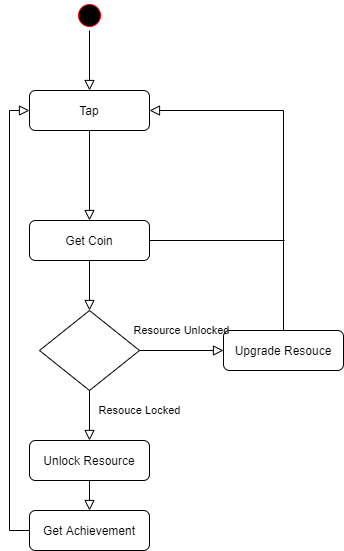

The diagram above was exported from draw.io. Its source (the exported page's mxGraphModel, read from the mxfile embedded in the PNG):
<mxGraphModel dx="1038" dy="617" grid="1" gridSize="10" guides="1" tooltips="1" connect="1" arrows="1" fold="1" page="1" pageScale="1" pageWidth="827" pageHeight="1169" math="0" shadow="0">
  <root>
    <mxCell id="WIyWlLk6GJQsqaUBKTNV-0" />
    <mxCell id="WIyWlLk6GJQsqaUBKTNV-1" parent="WIyWlLk6GJQsqaUBKTNV-0" />
    <mxCell id="WIyWlLk6GJQsqaUBKTNV-2" value="" style="rounded=0;html=1;jettySize=auto;orthogonalLoop=1;fontSize=11;endArrow=block;endFill=0;endSize=8;strokeWidth=1;shadow=0;labelBackgroundColor=none;entryX=0.5;entryY=0;entryDx=0;entryDy=0;" parent="WIyWlLk6GJQsqaUBKTNV-1" source="WIyWlLk6GJQsqaUBKTNV-3" target="WIyWlLk6GJQsqaUBKTNV-7" edge="1">
      <mxGeometry relative="1" as="geometry">
        <mxPoint x="220" y="250" as="targetPoint" />
      </mxGeometry>
    </mxCell>
    <mxCell id="WIyWlLk6GJQsqaUBKTNV-3" value="Tap" style="rounded=1;whiteSpace=wrap;html=1;fontSize=12;glass=0;strokeWidth=1;shadow=0;" parent="WIyWlLk6GJQsqaUBKTNV-1" vertex="1">
      <mxGeometry x="160" y="160" width="120" height="40" as="geometry" />
    </mxCell>
    <mxCell id="WIyWlLk6GJQsqaUBKTNV-4" value="" style="rounded=0;html=1;jettySize=auto;orthogonalLoop=1;fontSize=11;endArrow=block;endFill=0;endSize=8;strokeWidth=1;shadow=0;labelBackgroundColor=none;edgeStyle=orthogonalEdgeStyle;entryX=0.5;entryY=0;entryDx=0;entryDy=0;" parent="WIyWlLk6GJQsqaUBKTNV-1" target="WIyWlLk6GJQsqaUBKTNV-10" edge="1">
      <mxGeometry y="20" relative="1" as="geometry">
        <mxPoint as="offset" />
        <mxPoint x="220" y="330" as="sourcePoint" />
      </mxGeometry>
    </mxCell>
    <mxCell id="WIyWlLk6GJQsqaUBKTNV-7" value="Get Coin" style="rounded=1;whiteSpace=wrap;html=1;fontSize=12;glass=0;strokeWidth=1;shadow=0;" parent="WIyWlLk6GJQsqaUBKTNV-1" vertex="1">
      <mxGeometry x="160" y="290" width="120" height="40" as="geometry" />
    </mxCell>
    <mxCell id="WIyWlLk6GJQsqaUBKTNV-10" value="" style="rhombus;whiteSpace=wrap;html=1;shadow=0;fontFamily=Helvetica;fontSize=12;align=center;strokeWidth=1;spacing=6;spacingTop=-4;" parent="WIyWlLk6GJQsqaUBKTNV-1" vertex="1">
      <mxGeometry x="170" y="380" width="100" height="80" as="geometry" />
    </mxCell>
    <mxCell id="WIyWlLk6GJQsqaUBKTNV-11" value="Get Achievement" style="rounded=1;whiteSpace=wrap;html=1;fontSize=12;glass=0;strokeWidth=1;shadow=0;" parent="WIyWlLk6GJQsqaUBKTNV-1" vertex="1">
      <mxGeometry x="160" y="580" width="120" height="40" as="geometry" />
    </mxCell>
    <mxCell id="WIyWlLk6GJQsqaUBKTNV-12" value="Unlock Resource" style="rounded=1;whiteSpace=wrap;html=1;fontSize=12;glass=0;strokeWidth=1;shadow=0;" parent="WIyWlLk6GJQsqaUBKTNV-1" vertex="1">
      <mxGeometry x="160" y="510" width="120" height="40" as="geometry" />
    </mxCell>
    <mxCell id="1OjbWX6NrmtIzJLAL0nA-2" value="Resouce Locked" style="rounded=0;html=1;jettySize=auto;orthogonalLoop=1;fontSize=11;endArrow=block;endFill=0;endSize=8;strokeWidth=1;shadow=0;labelBackgroundColor=none;edgeStyle=orthogonalEdgeStyle;entryX=0.5;entryY=0;entryDx=0;entryDy=0;exitX=0.5;exitY=1;exitDx=0;exitDy=0;" edge="1" parent="WIyWlLk6GJQsqaUBKTNV-1" source="WIyWlLk6GJQsqaUBKTNV-10" target="WIyWlLk6GJQsqaUBKTNV-12">
      <mxGeometry x="-0.2" y="50" relative="1" as="geometry">
        <mxPoint as="offset" />
        <mxPoint x="230" y="340" as="sourcePoint" />
        <mxPoint x="230" y="390" as="targetPoint" />
      </mxGeometry>
    </mxCell>
    <mxCell id="1OjbWX6NrmtIzJLAL0nA-3" value="Upgrade Resouce" style="rounded=1;whiteSpace=wrap;html=1;fontSize=12;glass=0;strokeWidth=1;shadow=0;" vertex="1" parent="WIyWlLk6GJQsqaUBKTNV-1">
      <mxGeometry x="354" y="400" width="120" height="40" as="geometry" />
    </mxCell>
    <mxCell id="1OjbWX6NrmtIzJLAL0nA-4" value="Resource Unlocked" style="rounded=0;html=1;jettySize=auto;orthogonalLoop=1;fontSize=11;endArrow=block;endFill=0;endSize=8;strokeWidth=1;shadow=0;labelBackgroundColor=none;edgeStyle=orthogonalEdgeStyle;entryX=0;entryY=0.5;entryDx=0;entryDy=0;exitX=1;exitY=0.5;exitDx=0;exitDy=0;" edge="1" parent="WIyWlLk6GJQsqaUBKTNV-1" source="WIyWlLk6GJQsqaUBKTNV-10" target="1OjbWX6NrmtIzJLAL0nA-3">
      <mxGeometry y="20" relative="1" as="geometry">
        <mxPoint as="offset" />
        <mxPoint x="230" y="470" as="sourcePoint" />
        <mxPoint x="230" y="520" as="targetPoint" />
      </mxGeometry>
    </mxCell>
    <mxCell id="1OjbWX6NrmtIzJLAL0nA-5" value="" style="rounded=0;html=1;jettySize=auto;orthogonalLoop=1;fontSize=11;endArrow=block;endFill=0;endSize=8;strokeWidth=1;shadow=0;labelBackgroundColor=none;edgeStyle=orthogonalEdgeStyle;entryX=1;entryY=0.5;entryDx=0;entryDy=0;exitX=0.5;exitY=0;exitDx=0;exitDy=0;elbow=vertical;" edge="1" parent="WIyWlLk6GJQsqaUBKTNV-1" source="1OjbWX6NrmtIzJLAL0nA-3" target="WIyWlLk6GJQsqaUBKTNV-3">
      <mxGeometry y="20" relative="1" as="geometry">
        <mxPoint as="offset" />
        <mxPoint x="240" y="480" as="sourcePoint" />
        <mxPoint x="240" y="530" as="targetPoint" />
      </mxGeometry>
    </mxCell>
    <mxCell id="1OjbWX6NrmtIzJLAL0nA-6" value="" style="rounded=0;html=1;jettySize=auto;orthogonalLoop=1;fontSize=11;endArrow=none;endFill=0;endSize=8;strokeWidth=1;shadow=0;labelBackgroundColor=none;edgeStyle=orthogonalEdgeStyle;exitX=1;exitY=0.5;exitDx=0;exitDy=0;" edge="1" parent="WIyWlLk6GJQsqaUBKTNV-1" source="WIyWlLk6GJQsqaUBKTNV-7">
      <mxGeometry y="20" relative="1" as="geometry">
        <mxPoint as="offset" />
        <mxPoint x="424" y="410" as="sourcePoint" />
        <mxPoint x="415" y="310" as="targetPoint" />
      </mxGeometry>
    </mxCell>
    <mxCell id="1OjbWX6NrmtIzJLAL0nA-7" value="" style="rounded=0;html=1;jettySize=auto;orthogonalLoop=1;fontSize=11;endArrow=block;endFill=0;endSize=8;strokeWidth=1;shadow=0;labelBackgroundColor=none;edgeStyle=orthogonalEdgeStyle;exitX=0.5;exitY=1;exitDx=0;exitDy=0;" edge="1" parent="WIyWlLk6GJQsqaUBKTNV-1" source="WIyWlLk6GJQsqaUBKTNV-12" target="WIyWlLk6GJQsqaUBKTNV-11">
      <mxGeometry y="20" relative="1" as="geometry">
        <mxPoint as="offset" />
        <mxPoint x="230" y="470" as="sourcePoint" />
        <mxPoint x="230" y="520" as="targetPoint" />
      </mxGeometry>
    </mxCell>
    <mxCell id="1OjbWX6NrmtIzJLAL0nA-8" value="" style="rounded=0;html=1;jettySize=auto;orthogonalLoop=1;fontSize=11;endArrow=block;endFill=0;endSize=8;strokeWidth=1;shadow=0;labelBackgroundColor=none;edgeStyle=orthogonalEdgeStyle;entryX=0;entryY=0.5;entryDx=0;entryDy=0;exitX=0;exitY=0.5;exitDx=0;exitDy=0;" edge="1" parent="WIyWlLk6GJQsqaUBKTNV-1" source="WIyWlLk6GJQsqaUBKTNV-11" target="WIyWlLk6GJQsqaUBKTNV-3">
      <mxGeometry y="20" relative="1" as="geometry">
        <mxPoint as="offset" />
        <mxPoint x="240" y="480" as="sourcePoint" />
        <mxPoint x="240" y="530" as="targetPoint" />
      </mxGeometry>
    </mxCell>
    <mxCell id="1OjbWX6NrmtIzJLAL0nA-9" value="" style="ellipse;html=1;shape=startState;fillColor=#000000;strokeColor=#ff0000;" vertex="1" parent="WIyWlLk6GJQsqaUBKTNV-1">
      <mxGeometry x="205" y="70" width="30" height="30" as="geometry" />
    </mxCell>
    <mxCell id="1OjbWX6NrmtIzJLAL0nA-11" value="" style="rounded=0;html=1;jettySize=auto;orthogonalLoop=1;fontSize=11;endArrow=block;endFill=0;endSize=8;strokeWidth=1;shadow=0;labelBackgroundColor=none;exitX=0.5;exitY=1;exitDx=0;exitDy=0;" edge="1" parent="WIyWlLk6GJQsqaUBKTNV-1" source="1OjbWX6NrmtIzJLAL0nA-9" target="WIyWlLk6GJQsqaUBKTNV-3">
      <mxGeometry relative="1" as="geometry">
        <mxPoint x="230" y="210" as="sourcePoint" />
        <mxPoint x="230" y="300" as="targetPoint" />
      </mxGeometry>
    </mxCell>
  </root>
</mxGraphModel>